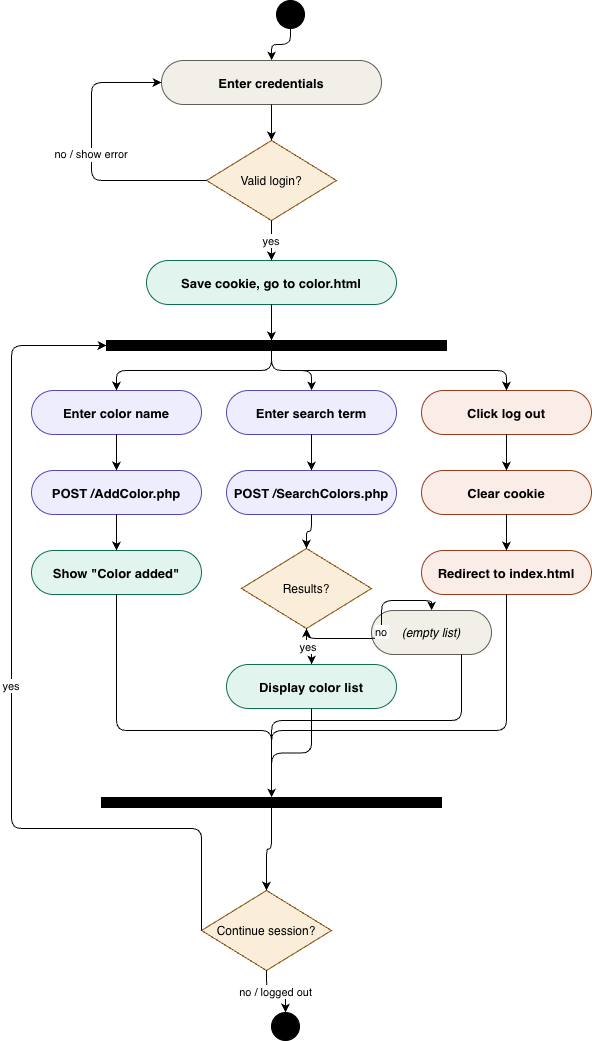

The diagram above was exported from draw.io. Its source (the exported page's mxGraphModel, read from the mxfile embedded in the PNG):
<mxGraphModel dx="899" dy="708" grid="1" gridSize="10" guides="1" tooltips="1" connect="1" arrows="1" fold="1" page="1" pageScale="1" pageWidth="1169" pageHeight="827" math="0" shadow="0">
  <root>
    <mxCell id="0" />
    <mxCell id="1" parent="0" />
    <mxCell id="2" parent="1" style="ellipse;aspect=fixed;fillColor=#000000;strokeColor=#000000;" value="" vertex="1">
      <mxGeometry height="28" width="28" x="345" y="30" as="geometry" />
    </mxCell>
    <mxCell id="3" parent="1" style="rounded=1;arcSize=50;fillColor=#F1EFE8;strokeColor=#5F5E5A;fontStyle=1;fontSize=13;" value="Enter credentials" vertex="1">
      <mxGeometry height="44" width="220" x="230" y="90" as="geometry" />
    </mxCell>
    <mxCell id="4" parent="1" style="rhombus;fillColor=#FAEEDA;strokeColor=#854F0B;fontStyle=0;fontSize=12;" value="Valid login?" vertex="1">
      <mxGeometry height="80" width="130" x="275" y="170" as="geometry" />
    </mxCell>
    <mxCell id="5" parent="1" style="rounded=1;arcSize=50;fillColor=#E1F5EE;strokeColor=#0F6E56;fontStyle=1;fontSize=13;" value="Save cookie, go to color.html" vertex="1">
      <mxGeometry height="44" width="250" x="215" y="290" as="geometry" />
    </mxCell>
    <mxCell id="6" parent="1" style="shape=mxgraph.flowchart.or;fillColor=#000000;strokeColor=#000000;" value="" vertex="1">
      <mxGeometry height="10" width="330" x="175" y="370" as="geometry" />
    </mxCell>
    <mxCell id="10" parent="1" style="rounded=1;arcSize=50;fillColor=#EEEDFE;strokeColor=#534AB7;fontStyle=1;fontSize=13;" value="Enter color name" vertex="1">
      <mxGeometry height="44" width="170" x="100" y="420" as="geometry" />
    </mxCell>
    <mxCell id="11" parent="1" style="rounded=1;arcSize=50;fillColor=#EEEDFE;strokeColor=#534AB7;fontStyle=1;fontSize=13;" value="POST /AddColor.php" vertex="1">
      <mxGeometry height="44" width="170" x="100" y="500" as="geometry" />
    </mxCell>
    <mxCell id="12" parent="1" style="rounded=1;arcSize=50;fillColor=#E1F5EE;strokeColor=#0F6E56;fontStyle=1;fontSize=13;" value="Show &quot;Color added&quot;" vertex="1">
      <mxGeometry height="44" width="170" x="100" y="580" as="geometry" />
    </mxCell>
    <mxCell id="20" parent="1" style="rounded=1;arcSize=50;fillColor=#EEEDFE;strokeColor=#534AB7;fontStyle=1;fontSize=13;" value="Enter search term" vertex="1">
      <mxGeometry height="44" width="170" x="295" y="420" as="geometry" />
    </mxCell>
    <mxCell id="21" parent="1" style="rounded=1;arcSize=50;fillColor=#EEEDFE;strokeColor=#534AB7;fontStyle=1;fontSize=13;" value="POST /SearchColors.php" vertex="1">
      <mxGeometry height="44" width="170" x="295" y="500" as="geometry" />
    </mxCell>
    <mxCell id="22" parent="1" style="rhombus;fillColor=#FAEEDA;strokeColor=#854F0B;fontStyle=0;fontSize=12;" value="Results?" vertex="1">
      <mxGeometry height="80" width="130" x="310" y="578" as="geometry" />
    </mxCell>
    <mxCell id="1r21W3idRPFBkT6wkk0P-76" edge="1" parent="1" source="23" style="edgeStyle=orthogonalEdgeStyle;rounded=0;orthogonalLoop=1;jettySize=auto;html=1;" target="22" value="">
      <mxGeometry relative="1" as="geometry" />
    </mxCell>
    <mxCell id="23" parent="1" style="rounded=1;arcSize=50;fillColor=#E1F5EE;strokeColor=#0F6E56;fontStyle=1;fontSize=13;" value="Display color list" vertex="1">
      <mxGeometry height="44" width="170" x="295" y="694" as="geometry" />
    </mxCell>
    <mxCell id="24" parent="1" style="rounded=1;arcSize=50;fillColor=#F1EFE8;strokeColor=#5F5E5A;fontStyle=2;fontSize=12;" value="(empty list)" vertex="1">
      <mxGeometry height="44" width="120" x="440" y="640" as="geometry" />
    </mxCell>
    <mxCell id="30" parent="1" style="rounded=1;arcSize=50;fillColor=#FAECE7;strokeColor=#993C1D;fontStyle=1;fontSize=13;" value="Click log out" vertex="1">
      <mxGeometry height="44" width="170" x="490" y="420" as="geometry" />
    </mxCell>
    <mxCell id="31" parent="1" style="rounded=1;arcSize=50;fillColor=#FAECE7;strokeColor=#993C1D;fontStyle=1;fontSize=13;" value="Clear cookie" vertex="1">
      <mxGeometry height="44" width="170" x="490" y="500" as="geometry" />
    </mxCell>
    <mxCell id="32" parent="1" style="rounded=1;arcSize=50;fillColor=#FAECE7;strokeColor=#993C1D;fontStyle=1;fontSize=13;" value="Redirect to index.html" vertex="1">
      <mxGeometry height="44" width="170" x="490" y="580" as="geometry" />
    </mxCell>
    <mxCell id="40" parent="1" style="shape=mxgraph.flowchart.or;fillColor=#000000;strokeColor=#000000;" value="" vertex="1">
      <mxGeometry height="10" width="330" x="175" y="827" as="geometry" />
    </mxCell>
    <mxCell id="41" parent="1" style="rhombus;fillColor=#FAEEDA;strokeColor=#854F0B;fontStyle=0;fontSize=12;" value="Continue session?" vertex="1">
      <mxGeometry height="80" width="130" x="270" y="920" as="geometry" />
    </mxCell>
    <mxCell id="42" parent="1" style="ellipse;aspect=fixed;fillColor=#000000;strokeColor=#000000;double=1;" value="" vertex="1">
      <mxGeometry height="28" width="28" x="340" y="1042" as="geometry" />
    </mxCell>
    <mxCell id="50" edge="1" parent="1" source="2" style="edgeStyle=orthogonalEdgeStyle;" target="3">
      <mxGeometry relative="1" as="geometry" />
    </mxCell>
    <mxCell id="51" edge="1" parent="1" source="3" style="edgeStyle=orthogonalEdgeStyle;" target="4">
      <mxGeometry relative="1" as="geometry" />
    </mxCell>
    <mxCell id="52" edge="1" parent="1" source="4" style="edgeStyle=orthogonalEdgeStyle;fontSize=11;" target="5" value="yes">
      <mxGeometry relative="1" as="geometry" />
    </mxCell>
    <mxCell id="53" edge="1" parent="1" source="4" style="edgeStyle=orthogonalEdgeStyle;fontSize=11;exitX=0;exitY=0.5;entryX=0;entryY=0.5;" target="3" value="no / show error">
      <mxGeometry relative="1" as="geometry">
        <Array as="points">
          <mxPoint x="160" y="210" />
          <mxPoint x="160" y="112" />
        </Array>
      </mxGeometry>
    </mxCell>
    <mxCell id="54" edge="1" parent="1" source="5" style="edgeStyle=orthogonalEdgeStyle;" target="6">
      <mxGeometry relative="1" as="geometry" />
    </mxCell>
    <mxCell id="55" edge="1" parent="1" source="6" style="edgeStyle=orthogonalEdgeStyle;" target="10">
      <mxGeometry relative="1" as="geometry" />
    </mxCell>
    <mxCell id="56" edge="1" parent="1" source="6" style="edgeStyle=orthogonalEdgeStyle;" target="20">
      <mxGeometry relative="1" as="geometry" />
    </mxCell>
    <mxCell id="57" edge="1" parent="1" source="6" style="edgeStyle=orthogonalEdgeStyle;" target="30">
      <mxGeometry relative="1" as="geometry" />
    </mxCell>
    <mxCell id="60" edge="1" parent="1" source="10" style="edgeStyle=orthogonalEdgeStyle;" target="11">
      <mxGeometry relative="1" as="geometry" />
    </mxCell>
    <mxCell id="61" edge="1" parent="1" source="11" style="edgeStyle=orthogonalEdgeStyle;" target="12">
      <mxGeometry relative="1" as="geometry" />
    </mxCell>
    <mxCell id="62" edge="1" parent="1" source="20" style="edgeStyle=orthogonalEdgeStyle;" target="21">
      <mxGeometry relative="1" as="geometry" />
    </mxCell>
    <mxCell id="63" edge="1" parent="1" source="21" style="edgeStyle=orthogonalEdgeStyle;" target="22">
      <mxGeometry relative="1" as="geometry" />
    </mxCell>
    <mxCell id="64" edge="1" parent="1" source="22" style="edgeStyle=orthogonalEdgeStyle;fontSize=11;" target="23" value="yes">
      <mxGeometry relative="1" as="geometry" />
    </mxCell>
    <mxCell id="65" edge="1" parent="1" source="22" style="edgeStyle=orthogonalEdgeStyle;fontSize=11;" target="24" value="no">
      <mxGeometry relative="1" as="geometry" />
    </mxCell>
    <mxCell id="66" edge="1" parent="1" source="30" style="edgeStyle=orthogonalEdgeStyle;" target="31">
      <mxGeometry relative="1" as="geometry" />
    </mxCell>
    <mxCell id="67" edge="1" parent="1" source="31" style="edgeStyle=orthogonalEdgeStyle;" target="32">
      <mxGeometry relative="1" as="geometry" />
    </mxCell>
    <mxCell id="70" edge="1" parent="1" source="12" style="edgeStyle=orthogonalEdgeStyle;" target="40">
      <mxGeometry relative="1" as="geometry">
        <Array as="points">
          <mxPoint x="185" y="760" />
          <mxPoint x="340" y="760" />
        </Array>
      </mxGeometry>
    </mxCell>
    <mxCell id="71" edge="1" parent="1" source="23" style="edgeStyle=orthogonalEdgeStyle;" target="40">
      <mxGeometry relative="1" as="geometry" />
    </mxCell>
    <mxCell id="72" edge="1" parent="1" source="24" style="edgeStyle=orthogonalEdgeStyle;" target="40">
      <mxGeometry relative="1" as="geometry">
        <Array as="points">
          <mxPoint x="530" y="750" />
          <mxPoint x="340" y="750" />
        </Array>
      </mxGeometry>
    </mxCell>
    <mxCell id="73" edge="1" parent="1" source="32" style="edgeStyle=orthogonalEdgeStyle;" target="40">
      <mxGeometry relative="1" as="geometry">
        <Array as="points">
          <mxPoint x="575" y="760" />
          <mxPoint x="340" y="760" />
        </Array>
      </mxGeometry>
    </mxCell>
    <mxCell id="74" edge="1" parent="1" source="40" style="edgeStyle=orthogonalEdgeStyle;" target="41">
      <mxGeometry relative="1" as="geometry" />
    </mxCell>
    <mxCell id="75" edge="1" parent="1" source="41" style="edgeStyle=orthogonalEdgeStyle;fontSize=11;exitX=0;exitY=0.5;entryX=0;entryY=0.5;" target="6" value="yes">
      <mxGeometry relative="1" as="geometry">
        <Array as="points">
          <mxPoint x="270" y="858" />
          <mxPoint x="80" y="858" />
          <mxPoint x="80" y="375" />
        </Array>
      </mxGeometry>
    </mxCell>
    <mxCell id="76" edge="1" parent="1" source="41" style="edgeStyle=orthogonalEdgeStyle;fontSize=11;" target="42" value="no / logged out">
      <mxGeometry relative="1" as="geometry" />
    </mxCell>
    <mxCell id="1r21W3idRPFBkT6wkk0P-77" parent="1" style="rounded=0;whiteSpace=wrap;html=1;fillColor=#000000;fontColor=#ffffff;strokeColor=#000000;" value="" vertex="1">
      <mxGeometry height="10" width="340" x="175" y="370" as="geometry" />
    </mxCell>
    <mxCell id="1r21W3idRPFBkT6wkk0P-78" parent="1" style="rounded=0;whiteSpace=wrap;html=1;fillColor=#000000;fontColor=#ffffff;strokeColor=#000000;" value="" vertex="1">
      <mxGeometry height="10" width="340" x="170" y="827" as="geometry" />
    </mxCell>
  </root>
</mxGraphModel>